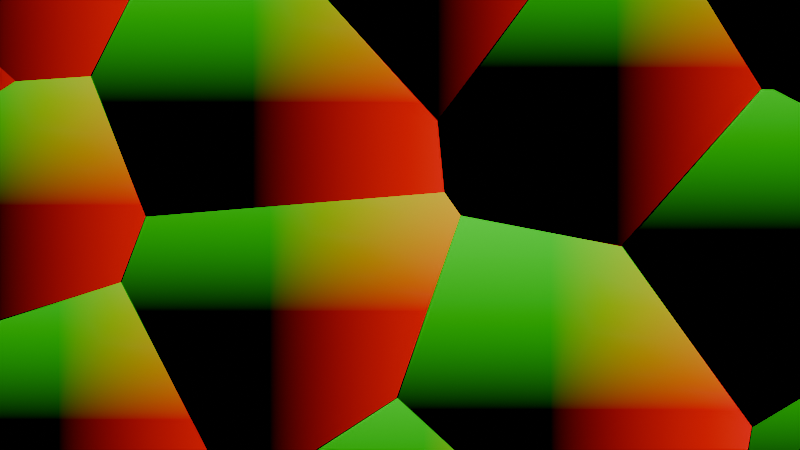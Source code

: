 # Source: untitled1.blend  (saved by Blender 4.0.18; exported with 4.5.12 LTS)
import bpy
from mathutils import Matrix  # noqa: F401  (used for matrix-valued properties, if any)

bpy.ops.wm.read_factory_settings(use_empty=True)
scene = bpy.context.scene
scene.name = 'Scene'

# ---- collections
col_collection = bpy.data.collections.new('Collection'); scene.collection.children.link(col_collection)

# ---- materials (node trees are filled in below, after node groups)
mat_material_001 = bpy.data.materials.new('Material.001')
mat_material_001.use_transparent_shadow = False

# ---- material node trees
mat_material_001.use_nodes = True; mat_material_001.node_tree.nodes.clear()
_N = mat_material_001.node_tree.nodes; _L = mat_material_001.node_tree.links
n0 = _N.new('ShaderNodeOutputMaterial'); n0.name = 'Material Output'; n0.location = (1545, 384)
n1 = _N.new('ShaderNodeTexCoord'); n1.name = 'Texture Coordinate'; n1.location = (-1105, 314)
n2 = _N.new('NodeReroute'); n2.name = 'Reroute'; n2.location = (12, -58)
n2.width = 16
n2.socket_idname = 'NodeSocketVector'
n3 = _N.new('ShaderNodeVectorMath'); n3.name = 'Vector Math.005'; n3.location = (968, 146)
n3.operation = 'SCALE'
n4 = _N.new('ShaderNodeVectorMath'); n4.name = 'Vector Math.003'; n4.location = (484, 173)
n4.operation = 'DOT_PRODUCT'
n5 = _N.new('ShaderNodeVectorMath'); n5.name = 'Vector Math'; n5.location = (246, 4)
n5.operation = 'SUBTRACT'
n6 = _N.new('ShaderNodeMath'); n6.name = 'Math'; n6.location = (465, -206)
n6.operation = 'MULTIPLY'
n7 = _N.new('ShaderNodeVectorMath'); n7.name = 'Vector Math.002'; n7.location = (238, -224)
n7.operation = 'DISTANCE'
n8 = _N.new('ShaderNodeMath'); n8.name = 'Math.002'; n8.location = (685, -75)
n8.operation = 'DIVIDE'
n9 = _N.new('ShaderNodeMath'); n9.name = 'Math.001'; n9.location = (859, -68)
n9.operation = 'MINIMUM'
n9.inputs[0].default_value = 1.0
n10 = _N.new('ShaderNodeMath'); n10.name = 'Math.003'; n10.location = (1031, -72)
n10.operation = 'MAXIMUM'
n10.inputs[1].default_value = 0.0
n11 = _N.new('NodeReroute'); n11.name = 'Reroute.001'; n11.location = (-50, -209)
n11.width = 16
n11.socket_idname = 'NodeSocketVector'
n12 = _N.new('ShaderNodeTexVoronoi'); n12.name = 'Voronoi Texture'; n12.location = (-827, 663)
n12.voronoi_dimensions = '2D'
n12.inputs[2].default_value = 0.86
n13 = _N.new('ShaderNodeVectorMath'); n13.name = 'Vector Math.008'; n13.location = (-260, -180)
n13.mute = True
n14 = _N.new('ShaderNodeVectorMath'); n14.name = 'Vector Math.009'; n14.location = (-183, -6)
n14.mute = True
n15 = _N.new('ShaderNodeVectorMath'); n15.name = 'Vector Math.001'; n15.location = (111, 340)
n15.operation = 'SUBTRACT'
n16 = _N.new('ShaderNodeVectorMath'); n16.name = 'Vector Math.007'; n16.location = (1195, 310)
n16.operation = 'DISTANCE'
n17 = _N.new('ShaderNodeVectorRotate'); n17.name = 'Vector Rotate'; n17.location = (-511, -210)
n18 = _N.new('ShaderNodeVectorRotate'); n18.name = 'Vector Rotate.001'; n18.location = (-473, 208)
n19 = _N.new('ShaderNodeCombineXYZ'); n19.name = 'Combine XYZ.001'; n19.location = (-782, 69)
n20 = _N.new('ShaderNodeCombineXYZ'); n20.name = 'Combine XYZ'; n20.location = (-811, -198)
n21 = _N.new('ShaderNodeValue'); n21.name = 'Value'; n21.location = (-1225, -120)
n21.outputs[0].default_value = 0.25
n22 = _N.new('ShaderNodeMath'); n22.name = 'Math.004'; n22.location = (-1025, -141)
n22.operation = 'MULTIPLY'
n22.inputs[1].default_value = -1.0
n23 = _N.new('ShaderNodeVectorMath'); n23.name = 'Vector Math.006'; n23.location = (985, 382)
n24 = _N.new('ShaderNodeVectorMath'); n24.name = 'Vector Math.004'; n24.location = (-215, 552)
n24.operation = 'SUBTRACT'
_L.new(n11.outputs[0], n15.inputs[1])
_L.new(n2.outputs[0], n7.inputs[0])
_L.new(n11.outputs[0], n7.inputs[1])
_L.new(n7.outputs[1], n6.inputs[0])
_L.new(n7.outputs[1], n6.inputs[1])
_L.new(n8.outputs[0], n9.inputs[1])
_L.new(n6.outputs[0], n8.inputs[1])
_L.new(n15.outputs[0], n4.inputs[0])
_L.new(n5.outputs[0], n4.inputs[1])
_L.new(n4.outputs[1], n8.inputs[0])
_L.new(n9.outputs[0], n10.inputs[0])
_L.new(n5.outputs[0], n3.inputs[0])
_L.new(n10.outputs[0], n3.inputs[1])
_L.new(n10.outputs[0], n3.inputs[3])
_L.new(n3.outputs[0], n23.inputs[1])
_L.new(n23.outputs[0], n16.inputs[0])
_L.new(n1.outputs[3], n12.inputs[0])
_L.new(n1.outputs[3], n24.inputs[0])
_L.new(n12.outputs[2], n24.inputs[1])
_L.new(n14.outputs[0], n2.inputs[0])
_L.new(n13.outputs[0], n11.inputs[0])
_L.new(n24.outputs[0], n15.inputs[0])
_L.new(n24.outputs[0], n16.inputs[1])
_L.new(n2.outputs[0], n5.inputs[0])
_L.new(n11.outputs[0], n5.inputs[1])
_L.new(n11.outputs[0], n23.inputs[0])
_L.new(n18.outputs[0], n14.inputs[0])
_L.new(n17.outputs[0], n13.inputs[0])
_L.new(n20.outputs[0], n17.inputs[0])
_L.new(n19.outputs[0], n18.inputs[0])
_L.new(n21.outputs[0], n22.inputs[0])
_L.new(n21.outputs[0], n19.inputs[0])
_L.new(n22.outputs[0], n20.inputs[0])
_L.new(n24.outputs[0], n0.inputs[0])
n0.is_active_output = True

# ---- world
world_world = bpy.data.worlds.new('World'); scene.world = world_world
world_world.use_nodes = True; world_world.node_tree.nodes.clear()
_N = world_world.node_tree.nodes; _L = world_world.node_tree.links
n0 = _N.new('ShaderNodeOutputWorld'); n0.name = 'World Output'; n0.location = (300, 300)
n1 = _N.new('ShaderNodeBackground'); n1.name = 'Background'; n1.location = (10, 300)
n1.inputs[0].default_value = (0.05088, 0.05088, 0.05088, 1.0)
_L.new(n1.outputs[0], n0.inputs[0])
n0.is_active_output = True
world_world.color = (0.05088, 0.05088, 0.05088)
world_world.use_sun_shadow = False
world_world.sun_shadow_jitter_overblur = 0.0

# ---- cameras
cam_camera_001 = bpy.data.cameras.new('Camera.001')

# ---- meshes
me_plane = bpy.data.meshes.new('Plane')
me_plane.from_pydata([(-4.242, -4.242, 0.0), (4.242, -4.242, 0.0), (-4.242, 4.242, 0.0), (4.242, 4.242, 0.0)], [], [(0, 1, 3, 2)])
_uv = me_plane.uv_layers.new(name='UVMap')
_uv.uv.foreach_set('vector', [0.0, 0.0, 1.0, 0.0, 1.0, 1.0, 0.0, 1.0])
me_plane.materials.append(mat_material_001)
me_plane.update()

# ---- objects
ob_plane = bpy.data.objects.new('Plane', me_plane)
ob_camera = bpy.data.objects.new('Camera', cam_camera_001)

# ---- transforms, parenting, visibility, modifiers, constraints
ob_plane.location = (0.0, 0.0, 0.0)
ob_camera.location = (0.0, 0.0, 5.133)

# ---- collection membership
col_collection.objects.link(ob_plane)
col_collection.objects.link(ob_camera)

# ---- scene / render settings (as saved in the file)
scene.camera = ob_camera
scene.frame_start = 1; scene.frame_end = 250; scene.frame_set(1)
scene.render.engine = 'BLENDER_EEVEE_NEXT'
scene.cycles.sampling_pattern = 'TABULATED_SOBOL'
bpy.context.view_layer.update()

# ---- added for rendering (the .blend has no usable light): sun
light_auto_sun = bpy.data.lights.new('AutoSun', 'SUN')
light_auto_sun.energy = 3.0
light_auto_sun.angle = 0.0523599
ob_auto_sun = bpy.data.objects.new('AutoSun', light_auto_sun)
scene.collection.objects.link(ob_auto_sun)
ob_auto_sun.rotation_euler = (0.872665, 0.174533, 0.523599)
bpy.context.view_layer.update()

